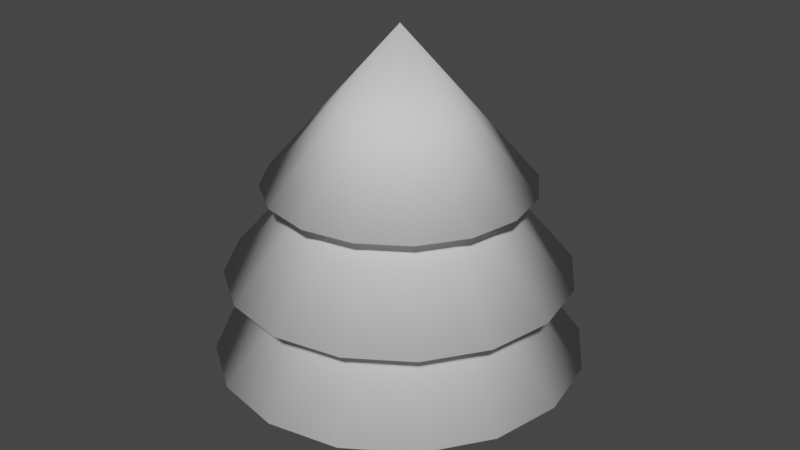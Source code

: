 # Source: tree.blend  (saved by Blender 2.90.8; exported with 4.5.12 LTS)
import bpy
from mathutils import Matrix  # noqa: F401  (used for matrix-valued properties, if any)

bpy.ops.wm.read_factory_settings(use_empty=True)
scene = bpy.context.scene
scene.name = 'Scene'

# ---- collections
col_collection = bpy.data.collections.new('Collection'); scene.collection.children.link(col_collection)

# ---- world
world_world = bpy.data.worlds.new('World'); scene.world = world_world
world_world.use_nodes = True; world_world.node_tree.nodes.clear()
_N = world_world.node_tree.nodes; _L = world_world.node_tree.links
n0 = _N.new('ShaderNodeOutputWorld'); n0.name = 'World Output'; n0.location = (300, 300)
n1 = _N.new('ShaderNodeBackground'); n1.name = 'Background'; n1.location = (10, 300)
n1.inputs[0].default_value = (0.05088, 0.05088, 0.05088, 1.0)
_L.new(n1.outputs[0], n0.inputs[0])
n0.is_active_output = True
world_world.color = (0.05088, 0.05088, 0.05088)
world_world.use_sun_shadow = False
world_world.sun_shadow_jitter_overblur = 0.0

# ---- meshes
me_cylinder = bpy.data.meshes.new('Cylinder')
me_cylinder.from_pydata([(0.0, 1.0, -1.0), (0.0, 1.0, 1.0), (0.1951, 0.9808, -1.0), (0.1951, 0.9808, 1.0), (0.3827, 0.9239, -1.0), (0.3827, 0.9239, 1.0), (0.5556, 0.8315, -1.0), (0.5556, 0.8315, 1.0), (0.7071, 0.7071, -1.0), (0.7071, 0.7071, 1.0), (0.8315, 0.5556, -1.0), (0.8315, 0.5556, 1.0), (0.9239, 0.3827, -1.0), (0.9239, 0.3827, 1.0), (0.9808, 0.1951, -1.0), (0.9808, 0.1951, 1.0), (1.0, 7.55e-08, -1.0), (1.0, 7.55e-08, 1.0), (0.9808, -0.1951, -1.0), (0.9808, -0.1951, 1.0), (0.9239, -0.3827, -1.0), (0.9239, -0.3827, 1.0), (0.8315, -0.5556, -1.0), (0.8315, -0.5556, 1.0), (0.7071, -0.7071, -1.0), (0.7071, -0.7071, 1.0), (0.5556, -0.8315, -1.0), (0.5556, -0.8315, 1.0), (0.3827, -0.9239, -1.0), (0.3827, -0.9239, 1.0), (0.1951, -0.9808, -1.0), (0.1951, -0.9808, 1.0), (-3.258e-07, -1.0, -1.0), (-3.258e-07, -1.0, 1.0), (-0.1951, -0.9808, -1.0), (-0.1951, -0.9808, 1.0), (-0.3827, -0.9239, -1.0), (-0.3827, -0.9239, 1.0), (-0.5556, -0.8315, -1.0), (-0.5556, -0.8315, 1.0), (-0.7071, -0.7071, -1.0), (-0.7071, -0.7071, 1.0), (-0.8315, -0.5556, -1.0), (-0.8315, -0.5556, 1.0), (-0.9239, -0.3827, -1.0), (-0.9239, -0.3827, 1.0), (-0.9808, -0.1951, -1.0), (-0.9808, -0.1951, 1.0), (-1.0, 9.656e-07, -1.0), (-1.0, 9.656e-07, 1.0), (-0.9808, 0.1951, -1.0), (-0.9808, 0.1951, 1.0), (-0.9239, 0.3827, -1.0), (-0.9239, 0.3827, 1.0), (-0.8315, 0.5556, -1.0), (-0.8315, 0.5556, 1.0), (-0.7071, 0.7071, -1.0), (-0.7071, 0.7071, 1.0), (-0.5556, 0.8315, -1.0), (-0.5556, 0.8315, 1.0), (-0.3827, 0.9239, -1.0), (-0.3827, 0.9239, 1.0), (-0.1951, 0.9808, -1.0), (-0.1951, 0.9808, 1.0)], [], [(0, 1, 3, 2), (2, 3, 5, 4), (4, 5, 7, 6), (6, 7, 9, 8), (8, 9, 11, 10), (10, 11, 13, 12), (12, 13, 15, 14), (14, 15, 17, 16), (16, 17, 19, 18), (18, 19, 21, 20), (20, 21, 23, 22), (22, 23, 25, 24), (24, 25, 27, 26), (26, 27, 29, 28), (28, 29, 31, 30), (30, 31, 33, 32), (32, 33, 35, 34), (34, 35, 37, 36), (36, 37, 39, 38), (38, 39, 41, 40), (40, 41, 43, 42), (42, 43, 45, 44), (44, 45, 47, 46), (46, 47, 49, 48), (48, 49, 51, 50), (50, 51, 53, 52), (52, 53, 55, 54), (54, 55, 57, 56), (56, 57, 59, 58), (58, 59, 61, 60), (3, 1, 63, 61, 59, 57, 55, 53, 51, 49, 47, 45, 43, 41, 39, 37, 35, 33, 31, 29, 27, 25, 23, 21, 19, 17, 15, 13, 11, 9, 7, 5), (60, 61, 63, 62), (62, 63, 1, 0), (0, 2, 4, 6, 8, 10, 12, 14, 16, 18, 20, 22, 24, 26, 28, 30, 32, 34, 36, 38, 40, 42, 44, 46, 48, 50, 52, 54, 56, 58, 60, 62)])
me_cylinder.polygons.foreach_set('use_smooth', [True] * 34)
_uv = me_cylinder.uv_layers.new(name='UVMap')
_uv.uv.foreach_set('vector', [1.0, 0.5, 1.0, 1.0, 0.9688, 1.0, 0.9688, 0.5, 0.9688, 0.5, 0.9688, 1.0, 0.9375, 1.0, 0.9375, 0.5, 0.9375, 0.5, 0.9375, 1.0, 0.9062, 1.0, 0.9062, 0.5, 0.9062, 0.5, 0.9062, 1.0, 0.875, 1.0, 0.875, 0.5, 0.875, 0.5, 0.875, 1.0, 0.8438, 1.0, 0.8438, 0.5, 0.8438, 0.5, 0.8438, 1.0, 0.8125, 1.0, 0.8125, 0.5, 0.8125, 0.5, 0.8125, 1.0, 0.7812, 1.0, 0.7812, 0.5, 0.7812, 0.5, 0.7812, 1.0, 0.75, 1.0, 0.75, 0.5, 0.75, 0.5, 0.75, 1.0, 0.7188, 1.0, 0.7188, 0.5, 0.7188, 0.5, 0.7188, 1.0, 0.6875, 1.0, 0.6875, 0.5, 0.6875, 0.5, 0.6875, 1.0, 0.6562, 1.0, 0.6562, 0.5, 0.6562, 0.5, 0.6562, 1.0, 0.625, 1.0, 0.625, 0.5, 0.625, 0.5, 0.625, 1.0, 0.5938, 1.0, 0.5938, 0.5, 0.5938, 0.5, 0.5938, 1.0, 0.5625, 1.0, 0.5625, 0.5, 0.5625, 0.5, 0.5625, 1.0, 0.5312, 1.0, 0.5312, 0.5, 0.5312, 0.5, 0.5312, 1.0, 0.5, 1.0, 0.5, 0.5, 0.5, 0.5, 0.5, 1.0, 0.4688, 1.0, 0.4688, 0.5, 0.4688, 0.5, 0.4688, 1.0, 0.4375, 1.0, 0.4375, 0.5, 0.4375, 0.5, 0.4375, 1.0, 0.4062, 1.0, 0.4062, 0.5, 0.4062, 0.5, 0.4062, 1.0, 0.375, 1.0, 0.375, 0.5, 0.375, 0.5, 0.375, 1.0, 0.3438, 1.0, 0.3438, 0.5, 0.3438, 0.5, 0.3438, 1.0, 0.3125, 1.0, 0.3125, 0.5, 0.3125, 0.5, 0.3125, 1.0, 0.2812, 1.0, 0.2812, 0.5, 0.2812, 0.5, 0.2812, 1.0, 0.25, 1.0, 0.25, 0.5, 0.25, 0.5, 0.25, 1.0, 0.2188, 1.0, 0.2188, 0.5, 0.2188, 0.5, 0.2188, 1.0, 0.1875, 1.0, 0.1875, 0.5, 0.1875, 0.5, 0.1875, 1.0, 0.1562, 1.0, 0.1562, 0.5, 0.1562, 0.5, 0.1562, 1.0, 0.125, 1.0, 0.125, 0.5, 0.125, 0.5, 0.125, 1.0, 0.09375, 1.0, 0.09375, 0.5, 0.09375, 0.5, 0.09375, 1.0, 0.0625, 1.0, 0.0625, 0.5, 0.2968, 0.4854, 0.25, 0.49, 0.2032, 0.4854, 0.1582, 0.4717, 0.1167, 0.4496, 0.08029, 0.4197, 0.05045, 0.3833, 0.02827, 0.3418, 0.01461, 0.2968, 0.01, 0.25, 0.01461, 0.2032, 0.02827, 0.1582, 0.05045, 0.1167, 0.08029, 0.08029, 0.1167, 0.05045, 0.1582, 0.02827, 0.2032, 0.01461, 0.25, 0.01, 0.2968, 0.01461, 0.3418, 0.02827, 0.3833, 0.05045, 0.4197, 0.08029, 0.4496, 0.1167, 0.4717, 0.1582, 0.4854, 0.2032, 0.49, 0.25, 0.4854, 0.2968, 0.4717, 0.3418, 0.4496, 0.3833, 0.4197, 0.4197, 0.3833, 0.4496, 0.3418, 0.4717, 0.0625, 0.5, 0.0625, 1.0, 0.03125, 1.0, 0.03125, 0.5, 0.03125, 0.5, 0.03125, 1.0, 0.0, 1.0, 0.0, 0.5, 0.75, 0.49, 0.7968, 0.4854, 0.8418, 0.4717, 0.8833, 0.4496, 0.9197, 0.4197, 0.9496, 0.3833, 0.9717, 0.3418, 0.9854, 0.2968, 0.99, 0.25, 0.9854, 0.2032, 0.9717, 0.1582, 0.9496, 0.1167, 0.9197, 0.08029, 0.8833, 0.05045, 0.8418, 0.02827, 0.7968, 0.01461, 0.75, 0.01, 0.7032, 0.01461, 0.6582, 0.02827, 0.6167, 0.05045, 0.5803, 0.08029, 0.5504, 0.1167, 0.5283, 0.1582, 0.5146, 0.2032, 0.51, 0.25, 0.5146, 0.2968, 0.5283, 0.3418, 0.5504, 0.3833, 0.5803, 0.4197, 0.6167, 0.4496, 0.6582, 0.4717, 0.7032, 0.4854])
me_cylinder.use_remesh_fix_poles = True
me_cylinder.use_remesh_preserve_attributes = False
me_cylinder.use_mirror_vertex_groups = False
me_cylinder.update()
me_cone = bpy.data.meshes.new('Cone')
me_cone.from_pydata([(0.0, 1.0, -0.575), (0.3827, 0.9239, -0.575), (0.7071, 0.7071, -0.575), (0.9239, 0.3827, -0.575), (1.0, -4.371e-08, -0.575), (0.9239, -0.3827, -0.575), (0.7071, -0.7071, -0.575), (0.3827, -0.9239, -0.575), (1.51e-07, -1.0, -0.575), (-0.3827, -0.9239, -0.575), (-0.7071, -0.7071, -0.575), (-0.9239, -0.3827, -0.575), (-1.0, 1.192e-08, -0.575), (-0.9239, 0.3827, -0.575), (-0.7071, 0.7071, -0.575), (-0.3827, 0.9239, -0.575), (0.0, 0.0, 0.575)], [], [(0, 16, 1), (1, 16, 2), (2, 16, 3), (3, 16, 4), (4, 16, 5), (5, 16, 6), (6, 16, 7), (7, 16, 8), (8, 16, 9), (9, 16, 10), (10, 16, 11), (11, 16, 12), (12, 16, 13), (13, 16, 14), (0, 1, 2, 3, 4, 5, 6, 7, 8, 9, 10, 11, 12, 13, 14, 15), (14, 16, 15), (15, 16, 0)])
me_cone.polygons.foreach_set('use_smooth', [True] * 17)
_uv = me_cone.uv_layers.new(name='UVMap')
_uv.uv.foreach_set('vector', [0.25, 0.49, 0.25, 0.25, 0.3418, 0.4717, 0.3418, 0.4717, 0.25, 0.25, 0.4197, 0.4197, 0.4197, 0.4197, 0.25, 0.25, 0.4717, 0.3418, 0.4717, 0.3418, 0.25, 0.25, 0.49, 0.25, 0.49, 0.25, 0.25, 0.25, 0.4717, 0.1582, 0.4717, 0.1582, 0.25, 0.25, 0.4197, 0.08029, 0.4197, 0.08029, 0.25, 0.25, 0.3418, 0.02827, 0.3418, 0.02827, 0.25, 0.25, 0.25, 0.01, 0.25, 0.01, 0.25, 0.25, 0.1582, 0.02827, 0.1582, 0.02827, 0.25, 0.25, 0.08029, 0.08029, 0.08029, 0.08029, 0.25, 0.25, 0.02827, 0.1582, 0.02827, 0.1582, 0.25, 0.25, 0.01, 0.25, 0.01, 0.25, 0.25, 0.25, 0.02827, 0.3418, 0.02827, 0.3418, 0.25, 0.25, 0.08029, 0.4197, 0.75, 0.49, 0.8418, 0.4717, 0.9197, 0.4197, 0.9717, 0.3418, 0.99, 0.25, 0.9717, 0.1582, 0.9197, 0.08029, 0.8418, 0.02827, 0.75, 0.01, 0.6582, 0.02827, 0.5803, 0.08029, 0.5283, 0.1582, 0.51, 0.25, 0.5283, 0.3418, 0.5803, 0.4197, 0.6582, 0.4717, 0.08029, 0.4197, 0.25, 0.25, 0.1582, 0.4717, 0.1582, 0.4717, 0.25, 0.25, 0.25, 0.49])
me_cone.use_remesh_fix_poles = True
me_cone.use_remesh_preserve_attributes = False
me_cone.use_mirror_vertex_groups = False
me_cone.update()
me_cone_001 = bpy.data.meshes.new('Cone.001')
me_cone_001.from_pydata([(0.0, 1.0, -0.575), (0.3827, 0.9239, -0.575), (0.7071, 0.7071, -0.575), (0.9239, 0.3827, -0.575), (1.0, -4.371e-08, -0.575), (0.9239, -0.3827, -0.575), (0.7071, -0.7071, -0.575), (0.3827, -0.9239, -0.575), (1.51e-07, -1.0, -0.575), (-0.3827, -0.9239, -0.575), (-0.7071, -0.7071, -0.575), (-0.9239, -0.3827, -0.575), (-1.0, 1.192e-08, -0.575), (-0.9239, 0.3827, -0.575), (-0.7071, 0.7071, -0.575), (-0.3827, 0.9239, -0.575), (0.0, 0.0, 0.575)], [], [(0, 16, 1), (1, 16, 2), (2, 16, 3), (3, 16, 4), (4, 16, 5), (5, 16, 6), (6, 16, 7), (7, 16, 8), (8, 16, 9), (9, 16, 10), (10, 16, 11), (11, 16, 12), (12, 16, 13), (13, 16, 14), (0, 1, 2, 3, 4, 5, 6, 7, 8, 9, 10, 11, 12, 13, 14, 15), (14, 16, 15), (15, 16, 0)])
me_cone_001.polygons.foreach_set('use_smooth', [True] * 17)
_uv = me_cone_001.uv_layers.new(name='UVMap')
_uv.uv.foreach_set('vector', [0.25, 0.49, 0.25, 0.25, 0.3418, 0.4717, 0.3418, 0.4717, 0.25, 0.25, 0.4197, 0.4197, 0.4197, 0.4197, 0.25, 0.25, 0.4717, 0.3418, 0.4717, 0.3418, 0.25, 0.25, 0.49, 0.25, 0.49, 0.25, 0.25, 0.25, 0.4717, 0.1582, 0.4717, 0.1582, 0.25, 0.25, 0.4197, 0.08029, 0.4197, 0.08029, 0.25, 0.25, 0.3418, 0.02827, 0.3418, 0.02827, 0.25, 0.25, 0.25, 0.01, 0.25, 0.01, 0.25, 0.25, 0.1582, 0.02827, 0.1582, 0.02827, 0.25, 0.25, 0.08029, 0.08029, 0.08029, 0.08029, 0.25, 0.25, 0.02827, 0.1582, 0.02827, 0.1582, 0.25, 0.25, 0.01, 0.25, 0.01, 0.25, 0.25, 0.25, 0.02827, 0.3418, 0.02827, 0.3418, 0.25, 0.25, 0.08029, 0.4197, 0.75, 0.49, 0.8418, 0.4717, 0.9197, 0.4197, 0.9717, 0.3418, 0.99, 0.25, 0.9717, 0.1582, 0.9197, 0.08029, 0.8418, 0.02827, 0.75, 0.01, 0.6582, 0.02827, 0.5803, 0.08029, 0.5283, 0.1582, 0.51, 0.25, 0.5283, 0.3418, 0.5803, 0.4197, 0.6582, 0.4717, 0.08029, 0.4197, 0.25, 0.25, 0.1582, 0.4717, 0.1582, 0.4717, 0.25, 0.25, 0.25, 0.49])
me_cone_001.use_remesh_fix_poles = True
me_cone_001.use_remesh_preserve_attributes = False
me_cone_001.use_mirror_vertex_groups = False
me_cone_001.update()
me_cone_002 = bpy.data.meshes.new('Cone.002')
me_cone_002.from_pydata([(0.0, 1.0, -0.575), (0.3827, 0.9239, -0.575), (0.7071, 0.7071, -0.575), (0.9239, 0.3827, -0.575), (1.0, -4.371e-08, -0.575), (0.9239, -0.3827, -0.575), (0.7071, -0.7071, -0.575), (0.3827, -0.9239, -0.575), (1.51e-07, -1.0, -0.575), (-0.3827, -0.9239, -0.575), (-0.7071, -0.7071, -0.575), (-0.9239, -0.3827, -0.575), (-1.0, 1.192e-08, -0.575), (-0.9239, 0.3827, -0.575), (-0.7071, 0.7071, -0.575), (-0.3827, 0.9239, -0.575), (0.0, 0.0, 0.575)], [], [(0, 16, 1), (1, 16, 2), (2, 16, 3), (3, 16, 4), (4, 16, 5), (5, 16, 6), (6, 16, 7), (7, 16, 8), (8, 16, 9), (9, 16, 10), (10, 16, 11), (11, 16, 12), (12, 16, 13), (13, 16, 14), (0, 1, 2, 3, 4, 5, 6, 7, 8, 9, 10, 11, 12, 13, 14, 15), (14, 16, 15), (15, 16, 0)])
me_cone_002.polygons.foreach_set('use_smooth', [True] * 17)
_uv = me_cone_002.uv_layers.new(name='UVMap')
_uv.uv.foreach_set('vector', [0.25, 0.49, 0.25, 0.25, 0.3418, 0.4717, 0.3418, 0.4717, 0.25, 0.25, 0.4197, 0.4197, 0.4197, 0.4197, 0.25, 0.25, 0.4717, 0.3418, 0.4717, 0.3418, 0.25, 0.25, 0.49, 0.25, 0.49, 0.25, 0.25, 0.25, 0.4717, 0.1582, 0.4717, 0.1582, 0.25, 0.25, 0.4197, 0.08029, 0.4197, 0.08029, 0.25, 0.25, 0.3418, 0.02827, 0.3418, 0.02827, 0.25, 0.25, 0.25, 0.01, 0.25, 0.01, 0.25, 0.25, 0.1582, 0.02827, 0.1582, 0.02827, 0.25, 0.25, 0.08029, 0.08029, 0.08029, 0.08029, 0.25, 0.25, 0.02827, 0.1582, 0.02827, 0.1582, 0.25, 0.25, 0.01, 0.25, 0.01, 0.25, 0.25, 0.25, 0.02827, 0.3418, 0.02827, 0.3418, 0.25, 0.25, 0.08029, 0.4197, 0.75, 0.49, 0.8418, 0.4717, 0.9197, 0.4197, 0.9717, 0.3418, 0.99, 0.25, 0.9717, 0.1582, 0.9197, 0.08029, 0.8418, 0.02827, 0.75, 0.01, 0.6582, 0.02827, 0.5803, 0.08029, 0.5283, 0.1582, 0.51, 0.25, 0.5283, 0.3418, 0.5803, 0.4197, 0.6582, 0.4717, 0.08029, 0.4197, 0.25, 0.25, 0.1582, 0.4717, 0.1582, 0.4717, 0.25, 0.25, 0.25, 0.49])
me_cone_002.use_remesh_fix_poles = True
me_cone_002.use_remesh_preserve_attributes = False
me_cone_002.use_mirror_vertex_groups = False
me_cone_002.update()

# ---- objects
ob_cylinder = bpy.data.objects.new('Cylinder', me_cylinder)
ob_cone = bpy.data.objects.new('Cone', me_cone)
ob_cone_001 = bpy.data.objects.new('Cone.001', me_cone_001)
ob_cone_002 = bpy.data.objects.new('Cone.002', me_cone_002)

# ---- transforms, parenting, visibility, modifiers, constraints
ob_cylinder.location = (0.0, 0.0, 0.2994)
ob_cylinder.scale = (0.2842, 0.2842, 0.2842)
ob_cylinder.lineart.crease_threshold = 0.0
ob_cone.location = (0.0, 0.0, 0.9798)
ob_cone.lineart.crease_threshold = 0.0
ob_cone_001.location = (0.0, 0.0, 1.402)
ob_cone_001.scale = (0.9279, 0.9279, 0.9279)
ob_cone_001.lineart.crease_threshold = 0.0
ob_cone_002.location = (0.0, 0.0, 1.769)
ob_cone_002.scale = (0.7181, 0.7181, 0.7181)
ob_cone_002.lineart.crease_threshold = 0.0

# ---- collection membership
col_collection.objects.link(ob_cylinder)
col_collection.objects.link(ob_cone)
col_collection.objects.link(ob_cone_001)
col_collection.objects.link(ob_cone_002)

# ---- scene / render settings (as saved in the file)
scene.frame_start = 1; scene.frame_end = 250; scene.frame_set(1)
scene.render.engine = 'BLENDER_EEVEE_NEXT'
scene.cycles.use_denoising = False
scene.cycles.samples = 128
scene.cycles.sampling_pattern = 'TABULATED_SOBOL'
scene.cycles.use_adaptive_sampling = False
scene.cycles.use_light_tree = False
scene.view_settings.view_transform = 'Filmic'
bpy.context.view_layer.update()

# ---- added for rendering (the .blend has no active camera and no usable light): camera, sun
cam_auto = bpy.data.cameras.new('AutoCamera')
cam_auto.lens = 50.0
cam_auto.sensor_width = 36.0
cam_auto.clip_end = 1000.0
ob_auto_camera = bpy.data.objects.new('AutoCamera', cam_auto)
scene.collection.objects.link(ob_auto_camera)
ob_auto_camera.location = (3.29661, -3.95593, 3.73593)
ob_auto_camera.rotation_euler = (1.09748, -7.21219e-08, 0.694738)
scene.camera = ob_auto_camera
light_auto_sun = bpy.data.lights.new('AutoSun', 'SUN')
light_auto_sun.energy = 3.0
light_auto_sun.angle = 0.0523599
ob_auto_sun = bpy.data.objects.new('AutoSun', light_auto_sun)
scene.collection.objects.link(ob_auto_sun)
ob_auto_sun.rotation_euler = (0.872665, 0.174533, 0.523599)
bpy.context.view_layer.update()
